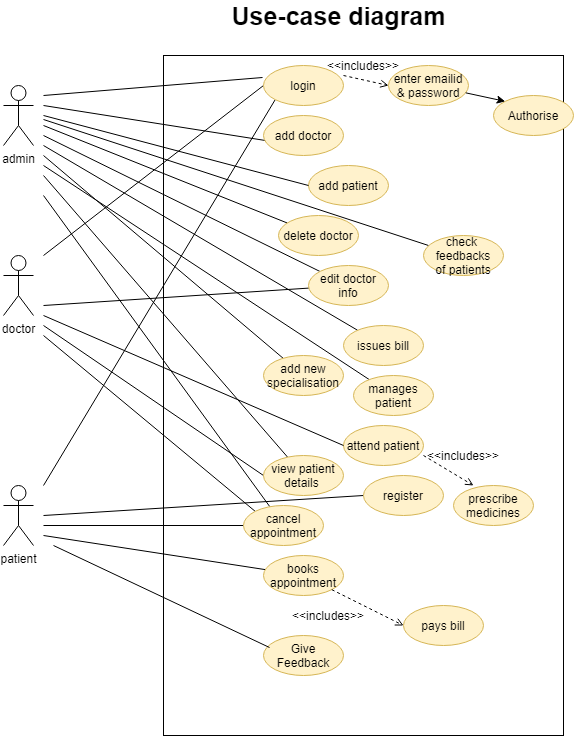

The diagram above was exported from draw.io. Its source (the exported page's mxGraphModel, read from the mxfile embedded in the PNG):
<mxGraphModel dx="868" dy="1525" grid="1" gridSize="10" guides="1" tooltips="1" connect="1" arrows="1" fold="1" page="1" pageScale="1" pageWidth="850" pageHeight="1100" math="0" shadow="0">
  <root>
    <mxCell id="0" />
    <mxCell id="1" parent="0" />
    <mxCell id="29KkUPyGkXF6SYW7NSHm-1" value="" style="rounded=0;whiteSpace=wrap;html=1;fillColor=none;" parent="1" vertex="1">
      <mxGeometry x="240" y="20" width="400" height="680" as="geometry" />
    </mxCell>
    <mxCell id="29KkUPyGkXF6SYW7NSHm-47" style="rounded=0;orthogonalLoop=1;jettySize=auto;html=1;entryX=-0.012;entryY=0.3;entryDx=0;entryDy=0;entryPerimeter=0;endArrow=none;endFill=0;" parent="1" target="29KkUPyGkXF6SYW7NSHm-11" edge="1">
      <mxGeometry relative="1" as="geometry">
        <mxPoint x="120" y="60" as="sourcePoint" />
      </mxGeometry>
    </mxCell>
    <mxCell id="29KkUPyGkXF6SYW7NSHm-48" style="edgeStyle=none;rounded=0;orthogonalLoop=1;jettySize=auto;html=1;entryX=0.341;entryY=0.133;entryDx=0;entryDy=0;entryPerimeter=0;endArrow=none;endFill=0;" parent="1" target="29KkUPyGkXF6SYW7NSHm-1" edge="1">
      <mxGeometry relative="1" as="geometry">
        <mxPoint x="120" y="70" as="sourcePoint" />
      </mxGeometry>
    </mxCell>
    <mxCell id="29KkUPyGkXF6SYW7NSHm-49" style="edgeStyle=none;rounded=0;orthogonalLoop=1;jettySize=auto;html=1;entryX=0.063;entryY=0.25;entryDx=0;entryDy=0;endArrow=none;endFill=0;entryPerimeter=0;" parent="1" target="jJQndmHaRYb4AnAB7xrR-3" edge="1">
      <mxGeometry relative="1" as="geometry">
        <mxPoint x="120" y="84" as="sourcePoint" />
      </mxGeometry>
    </mxCell>
    <mxCell id="29KkUPyGkXF6SYW7NSHm-2" value="admin" style="shape=umlActor;verticalLabelPosition=bottom;verticalAlign=top;html=1;outlineConnect=0;fillColor=none;gradientColor=none;" parent="1" vertex="1">
      <mxGeometry x="80" y="50" width="30" height="60" as="geometry" />
    </mxCell>
    <mxCell id="29KkUPyGkXF6SYW7NSHm-3" value="doctor" style="shape=umlActor;verticalLabelPosition=bottom;verticalAlign=top;html=1;outlineConnect=0;fillColor=none;gradientColor=none;" parent="1" vertex="1">
      <mxGeometry x="80" y="220" width="30" height="60" as="geometry" />
    </mxCell>
    <mxCell id="29KkUPyGkXF6SYW7NSHm-6" value="patient" style="shape=umlActor;verticalLabelPosition=bottom;verticalAlign=top;html=1;outlineConnect=0;fillColor=none;gradientColor=none;" parent="1" vertex="1">
      <mxGeometry x="80" y="450" width="30" height="60" as="geometry" />
    </mxCell>
    <mxCell id="29KkUPyGkXF6SYW7NSHm-9" value="&lt;b&gt;&lt;font style=&quot;font-size: 25px&quot;&gt;Use-case diagram&lt;/font&gt;&lt;/b&gt;" style="text;html=1;align=center;verticalAlign=middle;resizable=0;points=[];autosize=1;" parent="1" vertex="1">
      <mxGeometry x="300" y="-30" width="230" height="20" as="geometry" />
    </mxCell>
    <mxCell id="29KkUPyGkXF6SYW7NSHm-60" style="edgeStyle=none;rounded=0;orthogonalLoop=1;jettySize=auto;html=1;exitX=0;exitY=0.5;exitDx=0;exitDy=0;endArrow=none;endFill=0;" parent="1" source="29KkUPyGkXF6SYW7NSHm-11" edge="1">
      <mxGeometry relative="1" as="geometry">
        <mxPoint x="120" y="220" as="targetPoint" />
      </mxGeometry>
    </mxCell>
    <mxCell id="29KkUPyGkXF6SYW7NSHm-61" style="edgeStyle=none;rounded=0;orthogonalLoop=1;jettySize=auto;html=1;exitX=0;exitY=1;exitDx=0;exitDy=0;endArrow=none;endFill=0;" parent="1" source="29KkUPyGkXF6SYW7NSHm-11" edge="1">
      <mxGeometry relative="1" as="geometry">
        <mxPoint x="120" y="450" as="targetPoint" />
      </mxGeometry>
    </mxCell>
    <mxCell id="29KkUPyGkXF6SYW7NSHm-11" value="login" style="ellipse;whiteSpace=wrap;html=1;fillColor=#fff2cc;strokeColor=#d6b656;" parent="1" vertex="1">
      <mxGeometry x="340" y="30" width="80" height="40" as="geometry" />
    </mxCell>
    <mxCell id="29KkUPyGkXF6SYW7NSHm-52" style="edgeStyle=none;rounded=0;orthogonalLoop=1;jettySize=auto;html=1;endArrow=none;endFill=0;" parent="1" source="29KkUPyGkXF6SYW7NSHm-32" edge="1">
      <mxGeometry relative="1" as="geometry">
        <mxPoint x="120" y="110" as="targetPoint" />
      </mxGeometry>
    </mxCell>
    <mxCell id="29KkUPyGkXF6SYW7NSHm-32" value="issues bill" style="ellipse;whiteSpace=wrap;html=1;fillColor=#fff2cc;strokeColor=#d6b656;" parent="1" vertex="1">
      <mxGeometry x="420" y="290" width="80" height="40" as="geometry" />
    </mxCell>
    <mxCell id="29KkUPyGkXF6SYW7NSHm-50" style="edgeStyle=none;rounded=0;orthogonalLoop=1;jettySize=auto;html=1;endArrow=none;endFill=0;" parent="1" source="29KkUPyGkXF6SYW7NSHm-33" edge="1">
      <mxGeometry relative="1" as="geometry">
        <mxPoint x="120" y="90" as="targetPoint" />
      </mxGeometry>
    </mxCell>
    <mxCell id="29KkUPyGkXF6SYW7NSHm-33" value="delete doctor" style="ellipse;whiteSpace=wrap;html=1;fillColor=#fff2cc;strokeColor=#d6b656;" parent="1" vertex="1">
      <mxGeometry x="355" y="180" width="80" height="40" as="geometry" />
    </mxCell>
    <mxCell id="29KkUPyGkXF6SYW7NSHm-53" style="edgeStyle=none;rounded=0;orthogonalLoop=1;jettySize=auto;html=1;endArrow=none;endFill=0;" parent="1" source="29KkUPyGkXF6SYW7NSHm-34" edge="1">
      <mxGeometry relative="1" as="geometry">
        <mxPoint x="120" y="120" as="targetPoint" />
      </mxGeometry>
    </mxCell>
    <mxCell id="29KkUPyGkXF6SYW7NSHm-34" value="add new specialisation" style="ellipse;whiteSpace=wrap;html=1;fillColor=#fff2cc;strokeColor=#d6b656;" parent="1" vertex="1">
      <mxGeometry x="340" y="320" width="80" height="40" as="geometry" />
    </mxCell>
    <mxCell id="29KkUPyGkXF6SYW7NSHm-51" style="edgeStyle=none;rounded=0;orthogonalLoop=1;jettySize=auto;html=1;endArrow=none;endFill=0;" parent="1" source="29KkUPyGkXF6SYW7NSHm-35" edge="1">
      <mxGeometry relative="1" as="geometry">
        <mxPoint x="120" y="100" as="targetPoint" />
      </mxGeometry>
    </mxCell>
    <mxCell id="29KkUPyGkXF6SYW7NSHm-63" style="edgeStyle=none;rounded=0;orthogonalLoop=1;jettySize=auto;html=1;endArrow=none;endFill=0;" parent="1" source="29KkUPyGkXF6SYW7NSHm-35" edge="1">
      <mxGeometry relative="1" as="geometry">
        <mxPoint x="120" y="270" as="targetPoint" />
      </mxGeometry>
    </mxCell>
    <mxCell id="29KkUPyGkXF6SYW7NSHm-35" value="edit doctor info" style="ellipse;whiteSpace=wrap;html=1;fillColor=#fff2cc;strokeColor=#d6b656;" parent="1" vertex="1">
      <mxGeometry x="385" y="230" width="80" height="40" as="geometry" />
    </mxCell>
    <mxCell id="29KkUPyGkXF6SYW7NSHm-62" style="edgeStyle=none;rounded=0;orthogonalLoop=1;jettySize=auto;html=1;exitX=0;exitY=0.5;exitDx=0;exitDy=0;endArrow=none;endFill=0;" parent="1" source="29KkUPyGkXF6SYW7NSHm-36" edge="1">
      <mxGeometry relative="1" as="geometry">
        <mxPoint x="120" y="480" as="targetPoint" />
      </mxGeometry>
    </mxCell>
    <mxCell id="29KkUPyGkXF6SYW7NSHm-36" value="register" style="ellipse;whiteSpace=wrap;html=1;fillColor=#fff2cc;strokeColor=#d6b656;" parent="1" vertex="1">
      <mxGeometry x="440" y="440" width="80" height="40" as="geometry" />
    </mxCell>
    <mxCell id="29KkUPyGkXF6SYW7NSHm-38" value="add doctor" style="ellipse;whiteSpace=wrap;html=1;fillColor=#fff2cc;strokeColor=#d6b656;" parent="1" vertex="1">
      <mxGeometry x="340" y="80" width="80" height="40" as="geometry" />
    </mxCell>
    <mxCell id="29KkUPyGkXF6SYW7NSHm-39" value="add patient" style="ellipse;whiteSpace=wrap;html=1;fillColor=#fff2cc;strokeColor=#d6b656;" parent="1" vertex="1">
      <mxGeometry x="385" y="130" width="80" height="40" as="geometry" />
    </mxCell>
    <mxCell id="29KkUPyGkXF6SYW7NSHm-54" style="edgeStyle=none;rounded=0;orthogonalLoop=1;jettySize=auto;html=1;endArrow=none;endFill=0;" parent="1" source="29KkUPyGkXF6SYW7NSHm-41" edge="1">
      <mxGeometry relative="1" as="geometry">
        <mxPoint x="120" y="130" as="targetPoint" />
      </mxGeometry>
    </mxCell>
    <mxCell id="29KkUPyGkXF6SYW7NSHm-41" value="manages patient" style="ellipse;whiteSpace=wrap;html=1;fillColor=#fff2cc;strokeColor=#d6b656;" parent="1" vertex="1">
      <mxGeometry x="430" y="340" width="80" height="40" as="geometry" />
    </mxCell>
    <mxCell id="29KkUPyGkXF6SYW7NSHm-55" style="edgeStyle=none;rounded=0;orthogonalLoop=1;jettySize=auto;html=1;endArrow=none;endFill=0;" parent="1" source="29KkUPyGkXF6SYW7NSHm-42" edge="1">
      <mxGeometry relative="1" as="geometry">
        <mxPoint x="120" y="140" as="targetPoint" />
      </mxGeometry>
    </mxCell>
    <mxCell id="29KkUPyGkXF6SYW7NSHm-66" style="edgeStyle=none;rounded=0;orthogonalLoop=1;jettySize=auto;html=1;exitX=0;exitY=0.5;exitDx=0;exitDy=0;endArrow=none;endFill=0;" parent="1" source="29KkUPyGkXF6SYW7NSHm-42" edge="1">
      <mxGeometry relative="1" as="geometry">
        <mxPoint x="120" y="290" as="targetPoint" />
      </mxGeometry>
    </mxCell>
    <mxCell id="29KkUPyGkXF6SYW7NSHm-42" value="view patient details&amp;nbsp;" style="ellipse;whiteSpace=wrap;html=1;fillColor=#fff2cc;strokeColor=#d6b656;" parent="1" vertex="1">
      <mxGeometry x="340" y="420" width="80" height="40" as="geometry" />
    </mxCell>
    <mxCell id="29KkUPyGkXF6SYW7NSHm-56" style="edgeStyle=none;rounded=0;orthogonalLoop=1;jettySize=auto;html=1;endArrow=none;endFill=0;" parent="1" source="29KkUPyGkXF6SYW7NSHm-43" edge="1">
      <mxGeometry relative="1" as="geometry">
        <mxPoint x="120" y="160" as="targetPoint" />
      </mxGeometry>
    </mxCell>
    <mxCell id="29KkUPyGkXF6SYW7NSHm-59" style="edgeStyle=none;rounded=0;orthogonalLoop=1;jettySize=auto;html=1;endArrow=none;endFill=0;" parent="1" source="29KkUPyGkXF6SYW7NSHm-43" edge="1">
      <mxGeometry relative="1" as="geometry">
        <mxPoint x="120" y="490" as="targetPoint" />
      </mxGeometry>
    </mxCell>
    <mxCell id="29KkUPyGkXF6SYW7NSHm-65" style="edgeStyle=none;rounded=0;orthogonalLoop=1;jettySize=auto;html=1;exitX=0;exitY=0;exitDx=0;exitDy=0;endArrow=none;endFill=0;" parent="1" source="29KkUPyGkXF6SYW7NSHm-43" edge="1">
      <mxGeometry relative="1" as="geometry">
        <mxPoint x="120" y="300" as="targetPoint" />
      </mxGeometry>
    </mxCell>
    <mxCell id="29KkUPyGkXF6SYW7NSHm-43" value="cancel&lt;br&gt;appointment" style="ellipse;whiteSpace=wrap;html=1;fillColor=#fff2cc;strokeColor=#d6b656;" parent="1" vertex="1">
      <mxGeometry x="320" y="470" width="80" height="40" as="geometry" />
    </mxCell>
    <mxCell id="29KkUPyGkXF6SYW7NSHm-44" value="pays bill" style="ellipse;whiteSpace=wrap;html=1;fillColor=#fff2cc;strokeColor=#d6b656;" parent="1" vertex="1">
      <mxGeometry x="480" y="570" width="80" height="40" as="geometry" />
    </mxCell>
    <mxCell id="29KkUPyGkXF6SYW7NSHm-58" style="edgeStyle=none;rounded=0;orthogonalLoop=1;jettySize=auto;html=1;endArrow=none;endFill=0;" parent="1" source="29KkUPyGkXF6SYW7NSHm-45" edge="1">
      <mxGeometry relative="1" as="geometry">
        <mxPoint x="120" y="500" as="targetPoint" />
      </mxGeometry>
    </mxCell>
    <mxCell id="29KkUPyGkXF6SYW7NSHm-45" value="books appointment" style="ellipse;whiteSpace=wrap;html=1;fillColor=#fff2cc;strokeColor=#d6b656;" parent="1" vertex="1">
      <mxGeometry x="340" y="520" width="80" height="40" as="geometry" />
    </mxCell>
    <mxCell id="XG8rMwQw5nnjLcRb5D_U-3" value="" style="endArrow=open;dashed=1;html=1;exitX=1;exitY=1;exitDx=0;exitDy=0;entryX=0;entryY=0.5;entryDx=0;entryDy=0;endFill=0;" parent="1" source="29KkUPyGkXF6SYW7NSHm-45" target="29KkUPyGkXF6SYW7NSHm-44" edge="1">
      <mxGeometry width="50" height="50" relative="1" as="geometry">
        <mxPoint x="440" y="610" as="sourcePoint" />
        <mxPoint x="490" y="560" as="targetPoint" />
      </mxGeometry>
    </mxCell>
    <mxCell id="XG8rMwQw5nnjLcRb5D_U-4" value="&amp;lt;&amp;lt;includes&amp;gt;&amp;gt;" style="text;html=1;strokeColor=none;fillColor=none;align=center;verticalAlign=middle;whiteSpace=wrap;rounded=0;" parent="1" vertex="1">
      <mxGeometry x="385" y="570" width="40" height="20" as="geometry" />
    </mxCell>
    <mxCell id="XG8rMwQw5nnjLcRb5D_U-6" value="attend patient" style="ellipse;whiteSpace=wrap;html=1;fillColor=#fff2cc;strokeColor=#d6b656;" parent="1" vertex="1">
      <mxGeometry x="420" y="390" width="80" height="40" as="geometry" />
    </mxCell>
    <mxCell id="XG8rMwQw5nnjLcRb5D_U-7" style="edgeStyle=none;rounded=0;orthogonalLoop=1;jettySize=auto;html=1;exitX=0;exitY=0.5;exitDx=0;exitDy=0;endArrow=none;endFill=0;" parent="1" source="XG8rMwQw5nnjLcRb5D_U-6" edge="1">
      <mxGeometry relative="1" as="geometry">
        <mxPoint x="120" y="280" as="targetPoint" />
        <mxPoint x="350" y="450" as="sourcePoint" />
      </mxGeometry>
    </mxCell>
    <mxCell id="XG8rMwQw5nnjLcRb5D_U-8" value="" style="endArrow=open;dashed=1;html=1;exitX=1;exitY=1;exitDx=0;exitDy=0;endFill=0;" parent="1" edge="1">
      <mxGeometry width="50" height="50" relative="1" as="geometry">
        <mxPoint x="500.00427124746193" y="420.0021356237311" as="sourcePoint" />
        <mxPoint x="550" y="450" as="targetPoint" />
      </mxGeometry>
    </mxCell>
    <mxCell id="XG8rMwQw5nnjLcRb5D_U-9" value="prescribe&lt;br&gt;medicines" style="ellipse;whiteSpace=wrap;html=1;fillColor=#fff2cc;strokeColor=#d6b656;" parent="1" vertex="1">
      <mxGeometry x="530" y="450" width="80" height="40" as="geometry" />
    </mxCell>
    <mxCell id="XG8rMwQw5nnjLcRb5D_U-10" value="&amp;lt;&amp;lt;includes&amp;gt;&amp;gt;" style="text;html=1;strokeColor=none;fillColor=none;align=center;verticalAlign=middle;whiteSpace=wrap;rounded=0;" parent="1" vertex="1">
      <mxGeometry x="520" y="410" width="40" height="20" as="geometry" />
    </mxCell>
    <mxCell id="XG8rMwQw5nnjLcRb5D_U-12" value="enter emailid&lt;br&gt;&amp;amp; password" style="ellipse;whiteSpace=wrap;html=1;fillColor=#fff2cc;strokeColor=#d6b656;" parent="1" vertex="1">
      <mxGeometry x="465" y="30" width="80" height="40" as="geometry" />
    </mxCell>
    <mxCell id="XG8rMwQw5nnjLcRb5D_U-13" value="&amp;lt;&amp;lt;includes&amp;gt;&amp;gt;" style="text;html=1;strokeColor=none;fillColor=none;align=center;verticalAlign=middle;whiteSpace=wrap;rounded=0;" parent="1" vertex="1">
      <mxGeometry x="420" y="20" width="40" height="20" as="geometry" />
    </mxCell>
    <mxCell id="XG8rMwQw5nnjLcRb5D_U-14" value="" style="endArrow=open;dashed=1;html=1;exitX=0;exitY=1;exitDx=0;exitDy=0;endFill=0;" parent="1" source="XG8rMwQw5nnjLcRb5D_U-13" edge="1">
      <mxGeometry width="50" height="50" relative="1" as="geometry">
        <mxPoint x="415.00427124746193" y="20.002135623731192" as="sourcePoint" />
        <mxPoint x="465" y="50" as="targetPoint" />
      </mxGeometry>
    </mxCell>
    <mxCell id="XG8rMwQw5nnjLcRb5D_U-15" value="Authoris&lt;span style=&quot;color: rgba(0 , 0 , 0 , 0) ; font-family: monospace ; font-size: 0px&quot;&gt;%3CmxGraphModel%3E%3Croot%3E%3CmxCell%20id%3D%220%22%2F%3E%3CmxCell%20id%3D%221%22%20parent%3D%220%22%2F%3E%3CmxCell%20id%3D%222%22%20value%3D%22enter%20emailid%26lt%3Bbr%26gt%3B%26amp%3Bamp%3B%20password%22%20style%3D%22ellipse%3BwhiteSpace%3Dwrap%3Bhtml%3D1%3BgradientColor%3Dnone%3B%22%20vertex%3D%221%22%20parent%3D%221%22%3E%3CmxGeometry%20x%3D%22465%22%20y%3D%2230%22%20width%3D%2280%22%20height%3D%2240%22%20as%3D%22geometry%22%2F%3E%3C%2FmxCell%3E%3C%2Froot%3E%3C%2FmxGraphModel%3E&lt;/span&gt;e" style="ellipse;whiteSpace=wrap;html=1;fillColor=#fff2cc;strokeColor=#d6b656;" parent="1" vertex="1">
      <mxGeometry x="570" y="60" width="80" height="40" as="geometry" />
    </mxCell>
    <mxCell id="XG8rMwQw5nnjLcRb5D_U-16" value="" style="endArrow=classic;html=1;entryX=0;entryY=0;entryDx=0;entryDy=0;" parent="1" source="XG8rMwQw5nnjLcRb5D_U-12" target="XG8rMwQw5nnjLcRb5D_U-15" edge="1">
      <mxGeometry width="50" height="50" relative="1" as="geometry">
        <mxPoint x="400" y="50" as="sourcePoint" />
        <mxPoint x="450" as="targetPoint" />
      </mxGeometry>
    </mxCell>
    <mxCell id="jJQndmHaRYb4AnAB7xrR-1" value="Give Feedback" style="ellipse;whiteSpace=wrap;html=1;fillColor=#fff2cc;strokeColor=#d6b656;" parent="1" vertex="1">
      <mxGeometry x="340" y="600" width="80" height="40" as="geometry" />
    </mxCell>
    <mxCell id="jJQndmHaRYb4AnAB7xrR-2" style="edgeStyle=none;rounded=0;orthogonalLoop=1;jettySize=auto;html=1;endArrow=none;endFill=0;exitX=0.075;exitY=0.3;exitDx=0;exitDy=0;exitPerimeter=0;" parent="1" source="jJQndmHaRYb4AnAB7xrR-1" edge="1">
      <mxGeometry relative="1" as="geometry">
        <mxPoint x="130" y="510" as="targetPoint" />
        <mxPoint x="351.76883965111983" y="544.1182830232492" as="sourcePoint" />
      </mxGeometry>
    </mxCell>
    <mxCell id="jJQndmHaRYb4AnAB7xrR-3" value="check&amp;nbsp;&lt;br&gt;feedbacks&lt;br&gt;of patients" style="ellipse;whiteSpace=wrap;html=1;fillColor=#fff2cc;strokeColor=#d6b656;" parent="1" vertex="1">
      <mxGeometry x="500" y="200" width="80" height="40" as="geometry" />
    </mxCell>
    <mxCell id="jJQndmHaRYb4AnAB7xrR-4" style="edgeStyle=none;rounded=0;orthogonalLoop=1;jettySize=auto;html=1;entryX=0;entryY=0.5;entryDx=0;entryDy=0;endArrow=none;endFill=0;" parent="1" target="29KkUPyGkXF6SYW7NSHm-39" edge="1">
      <mxGeometry relative="1" as="geometry">
        <mxPoint x="120" y="80" as="sourcePoint" />
        <mxPoint x="386.4000000000001" y="120.44000000000005" as="targetPoint" />
      </mxGeometry>
    </mxCell>
  </root>
</mxGraphModel>